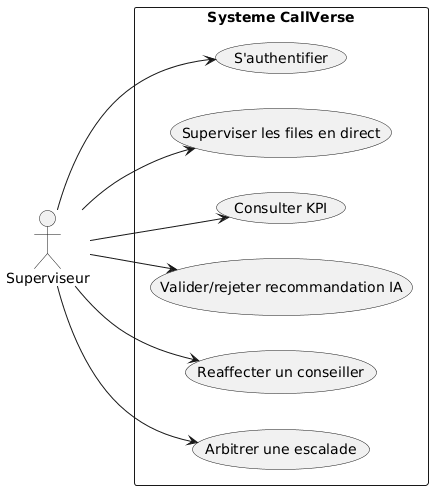

The diagram above was rendered by PlantUML. Its source (embedded in the PNG):
@startuml
left to right direction

actor Superviseur

rectangle "Systeme CallVerse" {
  usecase "S'authentifier" as UC1
  usecase "Superviser les files en direct" as UC15
  usecase "Consulter KPI" as UC16
  usecase "Valider/rejeter recommandation IA" as UC17
  usecase "Reaffecter un conseiller" as UC18
  usecase "Arbitrer une escalade" as UC19
}

Superviseur --> UC1
Superviseur --> UC15
Superviseur --> UC16
Superviseur --> UC17
Superviseur --> UC18
Superviseur --> UC19
@enduml